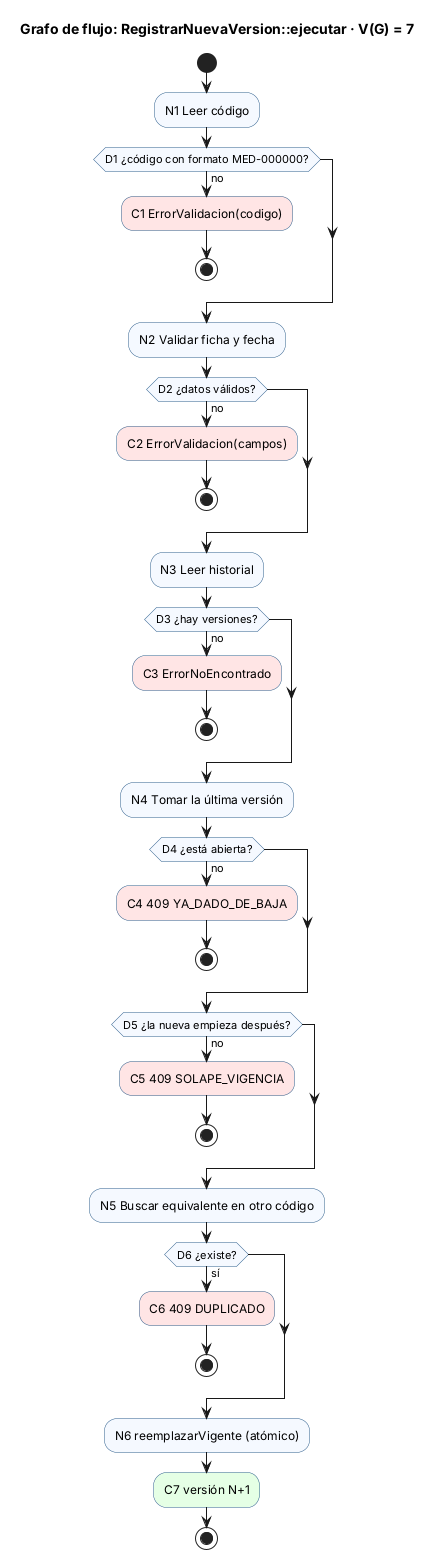

The diagram above was rendered by PlantUML. Its source (embedded in the PNG):
@startuml grafo-registrar-nueva-version
' Catálogo de medicamentos - Semana 15 - Grafo de flujo de RegistrarNuevaVersion::ejecutar (caja blanca)
title Grafo de flujo: RegistrarNuevaVersion::ejecutar · V(G) = 7
skinparam activity {
  BackgroundColor #F5F9FF
  BorderColor #2B5C8A
}
start
:N1 Leer código;
if (D1 ¿código con formato MED-000000?) then (no)
  :C1 ErrorValidacion(codigo); <<#FFE5E5>>
  stop
endif
:N2 Validar ficha y fecha;
if (D2 ¿datos válidos?) then (no)
  :C2 ErrorValidacion(campos); <<#FFE5E5>>
  stop
endif
:N3 Leer historial;
if (D3 ¿hay versiones?) then (no)
  :C3 ErrorNoEncontrado; <<#FFE5E5>>
  stop
endif
:N4 Tomar la última versión;
if (D4 ¿está abierta?) then (no)
  :C4 409 YA_DADO_DE_BAJA; <<#FFE5E5>>
  stop
endif
if (D5 ¿la nueva empieza después?) then (no)
  :C5 409 SOLAPE_VIGENCIA; <<#FFE5E5>>
  stop
endif
:N5 Buscar equivalente en otro código;
if (D6 ¿existe?) then (sí)
  :C6 409 DUPLICADO; <<#FFE5E5>>
  stop
endif
:N6 reemplazarVigente (atómico);
:C7 versión N+1; <<#E5FFE5>>
stop
@enduml